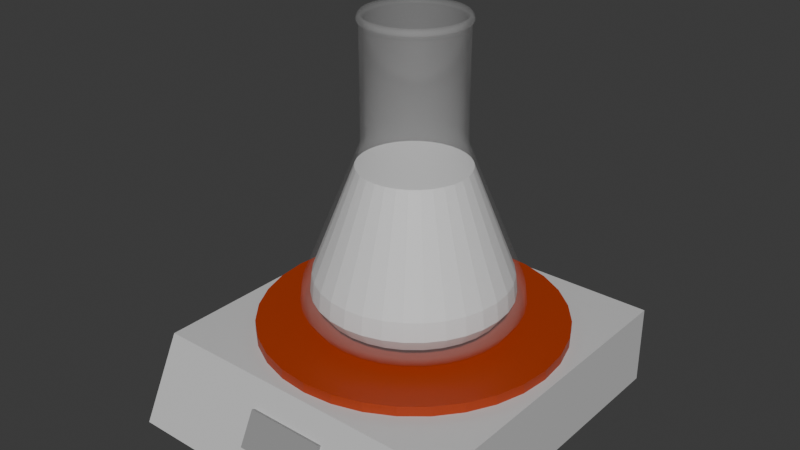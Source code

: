 # Source: BeakerHeaterThing.blend  (saved by Blender 4.4.25; exported with 4.5.12 LTS)
import bpy
from mathutils import Matrix  # noqa: F401  (used for matrix-valued properties, if any)

bpy.ops.wm.read_factory_settings(use_empty=True)
scene = bpy.context.scene
scene.name = 'Scene'

# ---- collections
col_collection = bpy.data.collections.new('Collection'); scene.collection.children.link(col_collection)

# ---- materials (node trees are filled in below, after node groups)
mat_heaterbase = bpy.data.materials.new('HeaterBase')
mat_heaterbase.alpha_threshold = 0.0
mat_heaterbase.use_transparent_shadow = False
mat_heaterbase.roughness = 0.5
mat_heaterbase.line_color = (0.0, 0.0, 0.0, 1.0)
mat_heaterdisplay = bpy.data.materials.new('HeaterDisplay')
mat_heater = bpy.data.materials.new('Heater')
mat_flask = bpy.data.materials.new('Flask')
mat_potion = bpy.data.materials.new('Potion')

# ---- material node trees
mat_heaterbase.use_nodes = True; mat_heaterbase.node_tree.nodes.clear()
_N = mat_heaterbase.node_tree.nodes; _L = mat_heaterbase.node_tree.links
n0 = _N.new('ShaderNodeOutputMaterial'); n0.name = 'Material Output'; n0.location = (300, 300)
n1 = _N.new('ShaderNodeBsdfPrincipled'); n1.name = 'Principled BSDF'; n1.location = (10, 300)
n1.inputs[0].default_value = (0.6, 0.6, 0.6, 1.0)
n1.inputs[3].default_value = 1.45
_L.new(n1.outputs[0], n0.inputs[0])
n0.is_active_output = True
mat_heaterdisplay.use_nodes = True; mat_heaterdisplay.node_tree.nodes.clear()
_N = mat_heaterdisplay.node_tree.nodes; _L = mat_heaterdisplay.node_tree.links
n0 = _N.new('ShaderNodeBsdfPrincipled'); n0.name = 'Principled BSDF'; n0.location = (10, 300)
n0.inputs[0].default_value = (0.3, 0.3, 0.3, 1.0)
n1 = _N.new('ShaderNodeOutputMaterial'); n1.name = 'Material Output'; n1.location = (300, 300)
_L.new(n0.outputs[0], n1.inputs[0])
n1.is_active_output = True
mat_heater.use_nodes = True; mat_heater.node_tree.nodes.clear()
_N = mat_heater.node_tree.nodes; _L = mat_heater.node_tree.links
n0 = _N.new('ShaderNodeBsdfPrincipled'); n0.name = 'Principled BSDF'; n0.location = (10, 300)
n0.inputs[0].default_value = (0.4, 0.036, 0.0, 1.0)
n1 = _N.new('ShaderNodeOutputMaterial'); n1.name = 'Material Output'; n1.location = (300, 300)
_L.new(n0.outputs[0], n1.inputs[0])
n1.is_active_output = True
mat_flask.use_nodes = True; mat_flask.node_tree.nodes.clear()
_N = mat_flask.node_tree.nodes; _L = mat_flask.node_tree.links
n0 = _N.new('ShaderNodeBsdfPrincipled'); n0.name = 'Principled BSDF'; n0.location = (10, 300)
n0.inputs[4].default_value = 0.1
n1 = _N.new('ShaderNodeOutputMaterial'); n1.name = 'Material Output'; n1.location = (300, 300)
_L.new(n0.outputs[0], n1.inputs[0])
n1.is_active_output = True
mat_potion.use_nodes = True; mat_potion.node_tree.nodes.clear()
_N = mat_potion.node_tree.nodes; _L = mat_potion.node_tree.links
n0 = _N.new('ShaderNodeBsdfPrincipled'); n0.name = 'Principled BSDF'; n0.location = (10, 300)
n1 = _N.new('ShaderNodeOutputMaterial'); n1.name = 'Material Output'; n1.location = (300, 300)
_L.new(n0.outputs[0], n1.inputs[0])
n1.is_active_output = True

# ---- world
world_world = bpy.data.worlds.new('World'); scene.world = world_world
world_world.use_nodes = True; world_world.node_tree.nodes.clear()
_N = world_world.node_tree.nodes; _L = world_world.node_tree.links
n0 = _N.new('ShaderNodeOutputWorld'); n0.name = 'World Output'; n0.location = (300, 300)
n1 = _N.new('ShaderNodeBackground'); n1.name = 'Background'; n1.location = (10, 300)
n1.inputs[0].default_value = (0.05088, 0.05088, 0.05088, 1.0)
_L.new(n1.outputs[0], n0.inputs[0])
n0.is_active_output = True
world_world.color = (0.05088, 0.05088, 0.05088)
world_world.sun_shadow_jitter_overblur = 0.0

# ---- meshes
me_cube_001 = bpy.data.meshes.new('Cube.001')
me_cube_001.from_pydata([(-0.2, -0.9403, -0.403), (-0.2, -0.8597, 0.403), (-0.8, 0.8, -1.0), (-0.8, 0.8, 1.0), (0.2, -0.9403, -0.403), (0.2, -0.8597, 0.403), (0.8, 0.8, -1.0), (0.8, 0.8, 1.0), (-0.8, -1.0, -1.0), (-0.8, -0.8, 1.0), (0.8, -0.8, 1.0), (0.8, -1.0, -1.0)], [], [(8, 9, 3, 2), (2, 3, 7, 6), (6, 7, 10, 11), (4, 5, 1, 0), (2, 6, 11, 8), (7, 3, 9, 10), (0, 1, 9, 8), (5, 4, 11, 10), (4, 0, 8, 11), (1, 5, 10, 9)])
_uv = me_cube_001.uv_layers.new(name='UVMap')
_uv.uv.foreach_set('vector', [0.375, 0.0, 0.625, 0.0, 0.625, 0.25, 0.375, 0.25, 0.375, 0.25, 0.625, 0.25, 0.625, 0.5, 0.375, 0.5, 0.375, 0.5, 0.625, 0.5, 0.625, 0.75, 0.375, 0.75, 0.4496, 0.8437, 0.5504, 0.8437, 0.5504, 0.9063, 0.4496, 0.9062, 0.125, 0.5, 0.375, 0.5, 0.375, 0.75, 0.125, 0.75, 0.625, 0.5, 0.875, 0.5, 0.875, 0.75, 0.625, 0.75, 0.4496, 0.9062, 0.5504, 0.9063, 0.625, 1.0, 0.375, 1.0, 0.5504, 0.8437, 0.4496, 0.8437, 0.375, 0.75, 0.625, 0.75, 0.4496, 0.8437, 0.4496, 0.9062, 0.375, 1.0, 0.375, 0.75, 0.5504, 0.9063, 0.5504, 0.8437, 0.625, 0.75, 0.625, 1.0])
me_cube_001.materials.append(mat_heaterbase)
me_cube_001.update()
me_cube_002 = bpy.data.meshes.new('Cube.002')
me_cube_002.from_pydata([(-0.2, -0.9403, -0.403), (-0.2, -0.8597, 0.403), (0.2, -0.9403, -0.403), (0.2, -0.8597, 0.403), (-0.2, -0.9224, -0.4477), (-0.2, -0.8418, 0.3583), (0.2, -0.8418, 0.3583), (0.2, -0.9224, -0.4477), (-0.2, -0.9582, -0.3583), (-0.2, -0.8776, 0.4477), (0.2, -0.8776, 0.4477), (0.2, -0.9582, -0.3583)], [], [(2, 11, 8, 0), (7, 4, 5, 6), (0, 4, 7, 2), (1, 5, 4, 0), (3, 6, 5, 1), (2, 7, 6, 3), (11, 10, 9, 8), (0, 8, 9, 1), (1, 9, 10, 3), (3, 10, 11, 2)])
_uv = me_cube_002.uv_layers.new(name='UVMap')
_uv.uv.foreach_set('vector', [0.4496, 0.8437, 0.4496, 0.8437, 0.4496, 0.9062, 0.4496, 0.9062, 0.4496, 0.8437, 0.4496, 0.9062, 0.5504, 0.9063, 0.5504, 0.8437, 0.4496, 0.9062, 0.4496, 0.9062, 0.4496, 0.8437, 0.4496, 0.8437, 0.5504, 0.9063, 0.5504, 0.9063, 0.4496, 0.9062, 0.4496, 0.9062, 0.5504, 0.8437, 0.5504, 0.8437, 0.5504, 0.9063, 0.5504, 0.9063, 0.4496, 0.8437, 0.4496, 0.8437, 0.5504, 0.8437, 0.5504, 0.8437, 0.4496, 0.8437, 0.5504, 0.8437, 0.5504, 0.9063, 0.4496, 0.9062, 0.4496, 0.9062, 0.4496, 0.9062, 0.5504, 0.9063, 0.5504, 0.9063, 0.5504, 0.9063, 0.5504, 0.9063, 0.5504, 0.8437, 0.5504, 0.8437, 0.5504, 0.8437, 0.5504, 0.8437, 0.4496, 0.8437, 0.4496, 0.8437])
me_cube_002.materials.append(mat_heaterdisplay)
me_cube_002.update()
me_cylinder = bpy.data.meshes.new('Cylinder')
me_cylinder.from_pydata([(0.0, 0.75, -0.05), (0.0, 0.75, 0.05), (0.1463, 0.7356, -0.05), (0.1463, 0.7356, 0.05), (0.287, 0.6929, -0.05), (0.287, 0.6929, 0.05), (0.4167, 0.6236, -0.05), (0.4167, 0.6236, 0.05), (0.5303, 0.5303, -0.05), (0.5303, 0.5303, 0.05), (0.6236, 0.4167, -0.05), (0.6236, 0.4167, 0.05), (0.6929, 0.287, -0.05), (0.6929, 0.287, 0.05), (0.7356, 0.1463, -0.05), (0.7356, 0.1463, 0.05), (0.75, 0.0, -0.05), (0.75, 0.0, 0.05), (0.7356, -0.1463, -0.05), (0.7356, -0.1463, 0.05), (0.6929, -0.287, -0.05), (0.6929, -0.287, 0.05), (0.6236, -0.4167, -0.05), (0.6236, -0.4167, 0.05), (0.5303, -0.5303, -0.05), (0.5303, -0.5303, 0.05), (0.4167, -0.6236, -0.05), (0.4167, -0.6236, 0.05), (0.287, -0.6929, -0.05), (0.287, -0.6929, 0.05), (0.1463, -0.7356, -0.05), (0.1463, -0.7356, 0.05), (0.0, -0.75, -0.05), (0.0, -0.75, 0.05), (-0.1463, -0.7356, -0.05), (-0.1463, -0.7356, 0.05), (-0.287, -0.6929, -0.05), (-0.287, -0.6929, 0.05), (-0.4167, -0.6236, -0.05), (-0.4167, -0.6236, 0.05), (-0.5303, -0.5303, -0.05), (-0.5303, -0.5303, 0.05), (-0.6236, -0.4167, -0.05), (-0.6236, -0.4167, 0.05), (-0.6929, -0.287, -0.05), (-0.6929, -0.287, 0.05), (-0.7356, -0.1463, -0.05), (-0.7356, -0.1463, 0.05), (-0.75, 0.0, -0.05), (-0.75, 0.0, 0.05), (-0.7356, 0.1463, -0.05), (-0.7356, 0.1463, 0.05), (-0.6929, 0.287, -0.05), (-0.6929, 0.287, 0.05), (-0.6236, 0.4167, -0.05), (-0.6236, 0.4167, 0.05), (-0.5303, 0.5303, -0.05), (-0.5303, 0.5303, 0.05), (-0.4167, 0.6236, -0.05), (-0.4167, 0.6236, 0.05), (-0.287, 0.6929, -0.05), (-0.287, 0.6929, 0.05), (-0.1463, 0.7356, -0.05), (-0.1463, 0.7356, 0.05)], [], [(0, 1, 3, 2), (2, 3, 5, 4), (4, 5, 7, 6), (6, 7, 9, 8), (8, 9, 11, 10), (10, 11, 13, 12), (12, 13, 15, 14), (14, 15, 17, 16), (16, 17, 19, 18), (18, 19, 21, 20), (20, 21, 23, 22), (22, 23, 25, 24), (24, 25, 27, 26), (26, 27, 29, 28), (28, 29, 31, 30), (30, 31, 33, 32), (32, 33, 35, 34), (34, 35, 37, 36), (36, 37, 39, 38), (38, 39, 41, 40), (40, 41, 43, 42), (42, 43, 45, 44), (44, 45, 47, 46), (46, 47, 49, 48), (48, 49, 51, 50), (50, 51, 53, 52), (52, 53, 55, 54), (54, 55, 57, 56), (56, 57, 59, 58), (58, 59, 61, 60), (3, 1, 63, 61, 59, 57, 55, 53, 51, 49, 47, 45, 43, 41, 39, 37, 35, 33, 31, 29, 27, 25, 23, 21, 19, 17, 15, 13, 11, 9, 7, 5), (60, 61, 63, 62), (62, 63, 1, 0), (0, 2, 4, 6, 8, 10, 12, 14, 16, 18, 20, 22, 24, 26, 28, 30, 32, 34, 36, 38, 40, 42, 44, 46, 48, 50, 52, 54, 56, 58, 60, 62)])
_uv = me_cylinder.uv_layers.new(name='UVMap')
_uv.uv.foreach_set('vector', [1.0, 0.5, 1.0, 1.0, 0.9688, 1.0, 0.9688, 0.5, 0.9688, 0.5, 0.9688, 1.0, 0.9375, 1.0, 0.9375, 0.5, 0.9375, 0.5, 0.9375, 1.0, 0.9062, 1.0, 0.9062, 0.5, 0.9062, 0.5, 0.9062, 1.0, 0.875, 1.0, 0.875, 0.5, 0.875, 0.5, 0.875, 1.0, 0.8438, 1.0, 0.8438, 0.5, 0.8438, 0.5, 0.8438, 1.0, 0.8125, 1.0, 0.8125, 0.5, 0.8125, 0.5, 0.8125, 1.0, 0.7812, 1.0, 0.7812, 0.5, 0.7812, 0.5, 0.7812, 1.0, 0.75, 1.0, 0.75, 0.5, 0.75, 0.5, 0.75, 1.0, 0.7188, 1.0, 0.7188, 0.5, 0.7188, 0.5, 0.7188, 1.0, 0.6875, 1.0, 0.6875, 0.5, 0.6875, 0.5, 0.6875, 1.0, 0.6562, 1.0, 0.6562, 0.5, 0.6562, 0.5, 0.6562, 1.0, 0.625, 1.0, 0.625, 0.5, 0.625, 0.5, 0.625, 1.0, 0.5938, 1.0, 0.5938, 0.5, 0.5938, 0.5, 0.5938, 1.0, 0.5625, 1.0, 0.5625, 0.5, 0.5625, 0.5, 0.5625, 1.0, 0.5312, 1.0, 0.5312, 0.5, 0.5312, 0.5, 0.5312, 1.0, 0.5, 1.0, 0.5, 0.5, 0.5, 0.5, 0.5, 1.0, 0.4688, 1.0, 0.4688, 0.5, 0.4688, 0.5, 0.4688, 1.0, 0.4375, 1.0, 0.4375, 0.5, 0.4375, 0.5, 0.4375, 1.0, 0.4062, 1.0, 0.4062, 0.5, 0.4062, 0.5, 0.4062, 1.0, 0.375, 1.0, 0.375, 0.5, 0.375, 0.5, 0.375, 1.0, 0.3438, 1.0, 0.3438, 0.5, 0.3438, 0.5, 0.3438, 1.0, 0.3125, 1.0, 0.3125, 0.5, 0.3125, 0.5, 0.3125, 1.0, 0.2812, 1.0, 0.2812, 0.5, 0.2812, 0.5, 0.2812, 1.0, 0.25, 1.0, 0.25, 0.5, 0.25, 0.5, 0.25, 1.0, 0.2188, 1.0, 0.2188, 0.5, 0.2188, 0.5, 0.2188, 1.0, 0.1875, 1.0, 0.1875, 0.5, 0.1875, 0.5, 0.1875, 1.0, 0.1562, 1.0, 0.1562, 0.5, 0.1562, 0.5, 0.1562, 1.0, 0.125, 1.0, 0.125, 0.5, 0.125, 0.5, 0.125, 1.0, 0.09375, 1.0, 0.09375, 0.5, 0.09375, 0.5, 0.09375, 1.0, 0.0625, 1.0, 0.0625, 0.5, 0.2968, 0.4854, 0.25, 0.49, 0.2032, 0.4854, 0.1582, 0.4717, 0.1167, 0.4496, 0.08029, 0.4197, 0.05045, 0.3833, 0.02827, 0.3418, 0.01461, 0.2968, 0.01, 0.25, 0.01461, 0.2032, 0.02827, 0.1582, 0.05045, 0.1167, 0.08029, 0.08029, 0.1167, 0.05045, 0.1582, 0.02827, 0.2032, 0.01461, 0.25, 0.01, 0.2968, 0.01461, 0.3418, 0.02827, 0.3833, 0.05045, 0.4197, 0.08029, 0.4496, 0.1167, 0.4717, 0.1582, 0.4854, 0.2032, 0.49, 0.25, 0.4854, 0.2968, 0.4717, 0.3418, 0.4496, 0.3833, 0.4197, 0.4197, 0.3833, 0.4496, 0.3418, 0.4717, 0.0625, 0.5, 0.0625, 1.0, 0.03125, 1.0, 0.03125, 0.5, 0.03125, 0.5, 0.03125, 1.0, 0.0, 1.0, 0.0, 0.5, 0.75, 0.49, 0.7968, 0.4854, 0.8418, 0.4717, 0.8833, 0.4496, 0.9197, 0.4197, 0.9496, 0.3833, 0.9717, 0.3418, 0.9854, 0.2968, 0.99, 0.25, 0.9854, 0.2032, 0.9717, 0.1582, 0.9496, 0.1167, 0.9197, 0.08029, 0.8833, 0.05045, 0.8418, 0.02827, 0.7968, 0.01461, 0.75, 0.01, 0.7032, 0.01461, 0.6582, 0.02827, 0.6167, 0.05045, 0.5803, 0.08029, 0.5504, 0.1167, 0.5283, 0.1582, 0.5146, 0.2032, 0.51, 0.25, 0.5146, 0.2968, 0.5283, 0.3418, 0.5504, 0.3833, 0.5803, 0.4197, 0.6167, 0.4496, 0.6582, 0.4717, 0.7032, 0.4854])
me_cylinder.materials.append(mat_heater)
me_cylinder.update()
me_cylinder_001 = bpy.data.meshes.new('Cylinder.001')
me_cylinder_001.from_pydata([(0.0, 0.6, -0.75), (2.584e-09, 0.2199, 0.7015), (0.1171, 0.5885, -0.75), (0.0429, 0.2157, 0.7015), (0.2296, 0.5543, -0.75), (0.08415, 0.2032, 0.7015), (0.3333, 0.4989, -0.75), (0.1222, 0.1828, 0.7015), (0.4243, 0.4243, -0.75), (0.1555, 0.1555, 0.7015), (0.4989, 0.3333, -0.75), (0.1828, 0.1222, 0.7015), (0.5543, 0.2296, -0.75), (0.2032, 0.08415, 0.7015), (0.5885, 0.1171, -0.75), (0.2157, 0.0429, 0.7015), (0.6, 0.0, -0.75), (0.2199, -7.683e-10, 0.7015), (0.5885, -0.1171, -0.75), (0.2157, -0.0429, 0.7015), (0.5543, -0.2296, -0.75), (0.2032, -0.08415, 0.7015), (0.4989, -0.3333, -0.75), (0.1828, -0.1222, 0.7015), (0.4243, -0.4243, -0.75), (0.1555, -0.1555, 0.7015), (0.3333, -0.4989, -0.75), (0.1222, -0.1828, 0.7015), (0.2296, -0.5543, -0.75), (0.08415, -0.2032, 0.7015), (0.1171, -0.5885, -0.75), (0.0429, -0.2157, 0.7015), (0.0, -0.6, -0.75), (2.584e-09, -0.2199, 0.7015), (-0.1171, -0.5885, -0.75), (-0.0429, -0.2157, 0.7015), (-0.2296, -0.5543, -0.75), (-0.08415, -0.2032, 0.7015), (-0.3333, -0.4989, -0.75), (-0.1222, -0.1828, 0.7015), (-0.4243, -0.4243, -0.75), (-0.1555, -0.1555, 0.7015), (-0.4989, -0.3333, -0.75), (-0.1828, -0.1222, 0.7015), (-0.5543, -0.2296, -0.75), (-0.2032, -0.08415, 0.7015), (-0.5885, -0.1171, -0.75), (-0.2157, -0.0429, 0.7015), (-0.6, 0.0, -0.75), (-0.2199, -7.683e-10, 0.7015), (-0.5885, 0.1171, -0.75), (-0.2157, 0.0429, 0.7015), (-0.5543, 0.2296, -0.75), (-0.2032, 0.08415, 0.7015), (-0.4989, 0.3333, -0.75), (-0.1828, 0.1222, 0.7015), (-0.4243, 0.4243, -0.75), (-0.1555, 0.1555, 0.7015), (-0.3333, 0.4989, -0.75), (-0.1222, 0.1828, 0.7015), (-0.2296, 0.5543, -0.75), (-0.08415, 0.2032, 0.7015), (-0.1171, 0.5885, -0.75), (-0.0429, 0.2157, 0.7015), (0.04682, 0.2354, 0.7165), (2.584e-09, 0.24, 0.7165), (0.09184, 0.2217, 0.7165), (0.1333, 0.1996, 0.7165), (0.1697, 0.1697, 0.7165), (0.1996, 0.1333, 0.7165), (0.2217, 0.09184, 0.7165), (0.2354, 0.04682, 0.7165), (0.24, -7.683e-10, 0.7165), (0.2354, -0.04682, 0.7165), (0.2217, -0.09184, 0.7165), (0.1996, -0.1333, 0.7165), (0.1697, -0.1697, 0.7165), (0.1333, -0.1996, 0.7165), (0.09184, -0.2217, 0.7165), (0.04682, -0.2354, 0.7165), (2.584e-09, -0.24, 0.7165), (-0.04682, -0.2354, 0.7165), (-0.09184, -0.2217, 0.7165), (-0.1333, -0.1996, 0.7165), (-0.1697, -0.1697, 0.7165), (-0.1996, -0.1333, 0.7165), (-0.2217, -0.09184, 0.7165), (-0.2354, -0.04682, 0.7165), (-0.24, -7.683e-10, 0.7165), (-0.2354, 0.04682, 0.7165), (-0.2217, 0.09184, 0.7165), (-0.1996, 0.1333, 0.7165), (-0.1697, 0.1697, 0.7165), (-0.1333, 0.1996, 0.7165), (-0.09184, 0.2217, 0.7165), (-0.04682, 0.2354, 0.7165), (0.1073, 0.5392, -0.7), (8.016e-08, 0.5498, -0.7), (0.2104, 0.5079, -0.7), (0.3054, 0.4571, -0.7), (0.3887, 0.3887, -0.7), (0.4571, 0.3054, -0.7), (0.5079, 0.2104, -0.7), (0.5392, 0.1073, -0.7), (0.5498, 0.0, -0.7), (0.5392, -0.1073, -0.7), (0.5079, -0.2104, -0.7), (0.4571, -0.3054, -0.7), (0.3887, -0.3887, -0.7), (0.3054, -0.4571, -0.7), (0.2104, -0.5079, -0.7), (0.1073, -0.5392, -0.7), (8.016e-08, -0.5498, -0.7), (-0.1073, -0.5392, -0.7), (-0.2104, -0.5079, -0.7), (-0.3054, -0.4571, -0.7), (-0.3887, -0.3887, -0.7), (-0.4571, -0.3054, -0.7), (-0.5079, -0.2104, -0.7), (-0.5392, -0.1073, -0.7), (-0.5498, 0.0, -0.7), (-0.5392, 0.1073, -0.7), (-0.5079, 0.2104, -0.7), (-0.4571, 0.3054, -0.7), (-0.3887, 0.3887, -0.7), (-0.3054, 0.4571, -0.7), (-0.2104, 0.5079, -0.7), (-0.1073, 0.5392, -0.7), (2.584e-09, 0.24, 0.6828), (0.04682, 0.2354, 0.6828), (0.09184, 0.2217, 0.6828), (0.1333, 0.1996, 0.6828), (0.1697, 0.1697, 0.6828), (0.1996, 0.1333, 0.6828), (0.2217, 0.09184, 0.6828), (0.2354, 0.04682, 0.6828), (0.24, -7.683e-10, 0.6828), (0.2354, -0.04682, 0.6828), (0.2217, -0.09184, 0.6828), (0.1996, -0.1333, 0.6828), (0.1697, -0.1697, 0.6828), (0.1333, -0.1996, 0.6828), (0.09184, -0.2217, 0.6828), (0.04682, -0.2354, 0.6828), (2.584e-09, -0.24, 0.6828), (-0.04682, -0.2354, 0.6828), (-0.09184, -0.2217, 0.6828), (-0.1333, -0.1996, 0.6828), (-0.1697, -0.1697, 0.6828), (-0.1996, -0.1333, 0.6828), (-0.2217, -0.09184, 0.6828), (-0.2354, -0.04682, 0.6828), (-0.24, -7.683e-10, 0.6828), (-0.2354, 0.04682, 0.6828), (-0.2217, 0.09184, 0.6828), (-0.1996, 0.1333, 0.6828), (-0.1697, 0.1697, 0.6828), (-0.1333, 0.1996, 0.6828), (-0.09184, 0.2217, 0.6828), (-0.04682, 0.2354, 0.6828), (0.04916, 0.2472, 0.7029), (2.605e-09, 0.252, 0.7029), (2.605e-09, 0.252, 0.6814), (0.09644, 0.2328, 0.7029), (0.14, 0.2095, 0.7029), (0.1782, 0.1782, 0.7029), (0.2095, 0.14, 0.7029), (0.2328, 0.09644, 0.7029), (0.2472, 0.04916, 0.7029), (0.252, -8.056e-10, 0.7029), (0.2472, -0.04916, 0.7029), (0.2328, -0.09644, 0.7029), (0.2095, -0.14, 0.7029), (0.1782, -0.1782, 0.7029), (0.14, -0.2095, 0.7029), (0.09644, -0.2328, 0.7029), (0.04916, -0.2472, 0.7029), (2.605e-09, -0.252, 0.7029), (-0.04916, -0.2472, 0.7029), (-0.09644, -0.2328, 0.7029), (-0.14, -0.2095, 0.7029), (-0.1782, -0.1782, 0.7029), (-0.2095, -0.14, 0.7029), (-0.2328, -0.09644, 0.7029), (-0.2472, -0.04916, 0.7029), (-0.252, -8.056e-10, 0.7029), (-0.2472, 0.04916, 0.7029), (-0.2328, 0.09644, 0.7029), (-0.2095, 0.14, 0.7029), (-0.1782, 0.1782, 0.7029), (-0.14, 0.2095, 0.7029), (-0.09644, 0.2328, 0.7029), (-0.04916, 0.2472, 0.7029), (0.04916, 0.2472, 0.6814), (0.09644, 0.2328, 0.6814), (0.14, 0.2095, 0.6814), (0.1782, 0.1782, 0.6814), (0.2095, 0.14, 0.6814), (0.2328, 0.09644, 0.6814), (0.2472, 0.04916, 0.6814), (0.252, -8.056e-10, 0.6814), (0.2472, -0.04916, 0.6814), (0.2328, -0.09644, 0.6814), (0.2095, -0.14, 0.6814), (0.1782, -0.1782, 0.6814), (0.14, -0.2095, 0.6814), (0.09644, -0.2328, 0.6814), (0.04916, -0.2472, 0.6814), (2.605e-09, -0.252, 0.6814), (-0.04916, -0.2472, 0.6814), (-0.09644, -0.2328, 0.6814), (-0.14, -0.2095, 0.6814), (-0.1782, -0.1782, 0.6814), (-0.2095, -0.14, 0.6814), (-0.2328, -0.09644, 0.6814), (-0.2472, -0.04916, 0.6814), (-0.252, -8.056e-10, 0.6814), (-0.2472, 0.04916, 0.6814), (-0.2328, 0.09644, 0.6814), (-0.2095, 0.14, 0.6814), (-0.1782, 0.1782, 0.6814), (-0.14, 0.2095, 0.6814), (-0.09644, 0.2328, 0.6814), (-0.04916, 0.2472, 0.6814), (0.04682, 0.2354, 0.1296), (0.09184, 0.2217, 0.1296), (0.1333, 0.1996, 0.1296), (0.1697, 0.1697, 0.1296), (0.1996, 0.1333, 0.1296), (0.2217, 0.09184, 0.1296), (0.2354, 0.04682, 0.1296), (0.24, -7.683e-10, 0.1296), (0.2354, -0.04682, 0.1296), (0.2217, -0.09184, 0.1296), (0.1996, -0.1333, 0.1296), (0.1697, -0.1697, 0.1296), (0.1333, -0.1996, 0.1296), (0.09184, -0.2217, 0.1296), (0.04682, -0.2354, 0.1296), (2.584e-09, -0.24, 0.1296), (-0.04682, -0.2354, 0.1296), (-0.09184, -0.2217, 0.1296), (-0.1333, -0.1996, 0.1296), (-0.1697, -0.1697, 0.1296), (-0.1996, -0.1333, 0.1296), (-0.2217, -0.09184, 0.1296), (-0.2354, -0.04682, 0.1296), (-0.24, -7.683e-10, 0.1296), (-0.2354, 0.04682, 0.1296), (-0.2217, 0.09184, 0.1296), (-0.1996, 0.1333, 0.1296), (-0.1697, 0.1697, 0.1296), (-0.1333, 0.1996, 0.1296), (-0.09184, 0.2217, 0.1296), (-0.04682, 0.2354, 0.1296), (2.584e-09, 0.24, 0.1296), (-0.1222, -0.1828, 0.6846), (-0.1555, -0.1555, 0.6846), (0.2032, 0.08415, 0.6846), (0.2157, 0.0429, 0.6846), (-0.1828, -0.1222, 0.6846), (0.2199, -7.683e-10, 0.6846), (-0.2032, -0.08415, 0.6846), (0.2157, -0.0429, 0.6846), (-0.2157, -0.0429, 0.6846), (0.2032, -0.08415, 0.6846), (-0.2199, -7.683e-10, 0.6846), (0.1828, -0.1222, 0.6846), (-0.2157, 0.0429, 0.6846), (0.1555, -0.1555, 0.6846), (-0.2032, 0.08415, 0.6846), (0.1222, -0.1828, 0.6846), (-0.1828, 0.1222, 0.6846), (0.08415, -0.2032, 0.6846), (4.188e-09, 0.2199, 0.6846), (0.0429, 0.2157, 0.6846), (-0.1555, 0.1555, 0.6846), (0.0429, -0.2157, 0.6846), (0.08415, 0.2032, 0.6846), (-0.1222, 0.1828, 0.6846), (4.188e-09, -0.2199, 0.6846), (0.1222, 0.1828, 0.6846), (-0.08415, 0.2032, 0.6846), (-0.0429, -0.2157, 0.6846), (0.1555, 0.1555, 0.6846), (-0.0429, 0.2157, 0.6846), (-0.08415, -0.2032, 0.6846), (0.1828, 0.1222, 0.6846), (-0.1222, -0.1828, 0.1493), (0.2032, 0.08415, 0.1493), (1.942e-08, 0.2199, 0.1493), (-0.1555, -0.1555, 0.1493), (0.2157, 0.0429, 0.1493), (-0.1828, -0.1222, 0.1493), (0.2199, -7.683e-10, 0.1493), (-0.2032, -0.08415, 0.1493), (0.2157, -0.0429, 0.1493), (-0.2157, -0.0429, 0.1493), (0.2032, -0.08415, 0.1493), (-0.2199, -7.683e-10, 0.1493), (0.1828, -0.1222, 0.1493), (-0.2157, 0.0429, 0.1493), (0.1555, -0.1555, 0.1493), (-0.2032, 0.08415, 0.1493), (0.1222, -0.1828, 0.1493), (-0.1828, 0.1222, 0.1493), (0.08415, -0.2032, 0.1493), (0.0429, 0.2157, 0.1493), (-0.1555, 0.1555, 0.1493), (0.0429, -0.2157, 0.1493), (0.08415, 0.2032, 0.1493), (-0.1222, 0.1828, 0.1493), (1.942e-08, -0.2199, 0.1493), (0.1222, 0.1828, 0.1493), (-0.08415, 0.2032, 0.1493), (-0.0429, -0.2157, 0.1493), (0.1555, 0.1555, 0.1493), (-0.0429, 0.2157, 0.1493), (-0.08415, -0.2032, 0.1493), (0.1828, 0.1222, 0.1493)], [], [(156, 155, 219, 220), (130, 129, 193, 194), (80, 81, 178, 177), (157, 156, 220, 221), (71, 72, 169, 168), (131, 130, 194, 195), (158, 157, 221, 222), (132, 131, 195, 196), (88, 89, 186, 185), (159, 158, 222, 223), (133, 132, 196, 197), (79, 80, 177, 176), (128, 159, 223, 162), (70, 71, 168, 167), (134, 133, 197, 198), (135, 134, 198, 199), (87, 88, 185, 184), (136, 135, 199, 200), (78, 79, 176, 175), (69, 70, 167, 166), (137, 136, 200, 201), (95, 65, 161, 192), (138, 137, 201, 202), (86, 87, 184, 183), (139, 138, 202, 203), (77, 78, 175, 174), (68, 69, 166, 165), (140, 139, 203, 204), (94, 95, 192, 191), (141, 140, 204, 205), (291, 288, 115, 116), (85, 86, 183, 182), (142, 141, 205, 206), (0, 2, 4, 6, 8, 10, 12, 14, 16, 18, 20, 22, 24, 26, 28, 30, 32, 34, 36, 38, 40, 42, 44, 46, 48, 50, 52, 54, 56, 58, 60, 62), (1, 3, 64, 65), (3, 5, 66, 64), (5, 7, 67, 66), (7, 9, 68, 67), (9, 11, 69, 68), (11, 13, 70, 69), (13, 15, 71, 70), (15, 17, 72, 71), (17, 19, 73, 72), (19, 21, 74, 73), (21, 23, 75, 74), (23, 25, 76, 75), (25, 27, 77, 76), (27, 29, 78, 77), (29, 31, 79, 78), (31, 33, 80, 79), (33, 35, 81, 80), (35, 37, 82, 81), (37, 39, 83, 82), (39, 41, 84, 83), (41, 43, 85, 84), (43, 45, 86, 85), (45, 47, 87, 86), (47, 49, 88, 87), (49, 51, 89, 88), (51, 53, 90, 89), (53, 55, 91, 90), (55, 57, 92, 91), (57, 59, 93, 92), (59, 61, 94, 93), (61, 63, 95, 94), (63, 1, 65, 95), (96, 97, 127, 126, 125, 124, 123, 122, 121, 120, 119, 118, 117, 116, 115, 114, 113, 112, 111, 110, 109, 108, 107, 106, 105, 104, 103, 102, 101, 100, 99, 98), (292, 289, 102, 103), (293, 291, 116, 117), (294, 292, 103, 104), (295, 293, 117, 118), (296, 294, 104, 105), (297, 295, 118, 119), (298, 296, 105, 106), (299, 297, 119, 120), (300, 298, 106, 107), (301, 299, 120, 121), (302, 300, 107, 108), (303, 301, 121, 122), (304, 302, 108, 109), (305, 303, 122, 123), (306, 304, 109, 110), (307, 290, 97, 96), (308, 305, 123, 124), (309, 306, 110, 111), (310, 307, 96, 98), (311, 308, 124, 125), (312, 309, 111, 112), (313, 310, 98, 99), (314, 311, 125, 126), (315, 312, 112, 113), (316, 313, 99, 100), (317, 314, 126, 127), (318, 315, 113, 114), (319, 316, 100, 101), (290, 317, 127, 97), (288, 318, 114, 115), (289, 319, 101, 102), (254, 159, 128, 255), (253, 158, 159, 254), (252, 157, 158, 253), (251, 156, 157, 252), (250, 155, 156, 251), (249, 154, 155, 250), (248, 153, 154, 249), (247, 152, 153, 248), (246, 151, 152, 247), (245, 150, 151, 246), (244, 149, 150, 245), (243, 148, 149, 244), (242, 147, 148, 243), (241, 146, 147, 242), (240, 145, 146, 241), (239, 144, 145, 240), (238, 143, 144, 239), (237, 142, 143, 238), (236, 141, 142, 237), (235, 140, 141, 236), (234, 139, 140, 235), (233, 138, 139, 234), (232, 137, 138, 233), (231, 136, 137, 232), (230, 135, 136, 231), (229, 134, 135, 230), (228, 133, 134, 229), (227, 132, 133, 228), (226, 131, 132, 227), (225, 130, 131, 226), (224, 129, 130, 225), (255, 128, 129, 224), (162, 161, 160, 193), (193, 160, 163, 194), (194, 163, 164, 195), (195, 164, 165, 196), (196, 165, 166, 197), (197, 166, 167, 198), (198, 167, 168, 199), (199, 168, 169, 200), (200, 169, 170, 201), (201, 170, 171, 202), (202, 171, 172, 203), (203, 172, 173, 204), (204, 173, 174, 205), (205, 174, 175, 206), (206, 175, 176, 207), (207, 176, 177, 208), (208, 177, 178, 209), (209, 178, 179, 210), (210, 179, 180, 211), (211, 180, 181, 212), (212, 181, 182, 213), (213, 182, 183, 214), (214, 183, 184, 215), (215, 184, 185, 216), (216, 185, 186, 217), (217, 186, 187, 218), (218, 187, 188, 219), (219, 188, 189, 220), (220, 189, 190, 221), (221, 190, 191, 222), (222, 191, 192, 223), (223, 192, 161, 162), (89, 90, 187, 186), (129, 128, 162, 193), (155, 154, 218, 219), (72, 73, 170, 169), (154, 153, 217, 218), (81, 82, 179, 178), (153, 152, 216, 217), (65, 64, 160, 161), (90, 91, 188, 187), (152, 151, 215, 216), (73, 74, 171, 170), (151, 150, 214, 215), (82, 83, 180, 179), (150, 149, 213, 214), (91, 92, 189, 188), (64, 66, 163, 160), (149, 148, 212, 213), (74, 75, 172, 171), (148, 147, 211, 212), (83, 84, 181, 180), (147, 146, 210, 211), (92, 93, 190, 189), (66, 67, 164, 163), (146, 145, 209, 210), (75, 76, 173, 172), (145, 144, 208, 209), (84, 85, 182, 181), (144, 143, 207, 208), (93, 94, 191, 190), (143, 142, 206, 207), (67, 68, 165, 164), (76, 77, 174, 173), (0, 255, 224, 2), (2, 224, 225, 4), (4, 225, 226, 6), (6, 226, 227, 8), (8, 227, 228, 10), (10, 228, 229, 12), (12, 229, 230, 14), (14, 230, 231, 16), (16, 231, 232, 18), (18, 232, 233, 20), (20, 233, 234, 22), (22, 234, 235, 24), (24, 235, 236, 26), (26, 236, 237, 28), (28, 237, 238, 30), (30, 238, 239, 32), (32, 239, 240, 34), (34, 240, 241, 36), (36, 241, 242, 38), (38, 242, 243, 40), (40, 243, 244, 42), (42, 244, 245, 44), (44, 245, 246, 46), (46, 246, 247, 48), (48, 247, 248, 50), (50, 248, 249, 52), (52, 249, 250, 54), (54, 250, 251, 56), (56, 251, 252, 58), (58, 252, 253, 60), (60, 253, 254, 62), (62, 254, 255, 0), (13, 11, 287, 258), (39, 37, 286, 256), (1, 63, 285, 274), (11, 9, 284, 287), (37, 35, 283, 286), (63, 61, 282, 285), (9, 7, 281, 284), (35, 33, 280, 283), (61, 59, 279, 282), (7, 5, 278, 281), (33, 31, 277, 280), (59, 57, 276, 279), (5, 3, 275, 278), (31, 29, 273, 277), (57, 55, 272, 276), (3, 1, 274, 275), (29, 27, 271, 273), (55, 53, 270, 272), (27, 25, 269, 271), (53, 51, 268, 270), (25, 23, 267, 269), (51, 49, 266, 268), (23, 21, 265, 267), (49, 47, 264, 266), (21, 19, 263, 265), (47, 45, 262, 264), (19, 17, 261, 263), (45, 43, 260, 262), (17, 15, 259, 261), (43, 41, 257, 260), (15, 13, 258, 259), (41, 39, 256, 257), (258, 287, 319, 289), (256, 286, 318, 288), (274, 285, 317, 290), (287, 284, 316, 319), (286, 283, 315, 318), (285, 282, 314, 317), (284, 281, 313, 316), (283, 280, 312, 315), (282, 279, 311, 314), (281, 278, 310, 313), (280, 277, 309, 312), (279, 276, 308, 311), (278, 275, 307, 310), (277, 273, 306, 309), (276, 272, 305, 308), (275, 274, 290, 307), (273, 271, 304, 306), (272, 270, 303, 305), (271, 269, 302, 304), (270, 268, 301, 303), (269, 267, 300, 302), (268, 266, 299, 301), (267, 265, 298, 300), (266, 264, 297, 299), (265, 263, 296, 298), (264, 262, 295, 297), (263, 261, 294, 296), (262, 260, 293, 295), (261, 259, 292, 294), (260, 257, 291, 293), (259, 258, 289, 292), (257, 256, 288, 291)])
me_cylinder_001.polygons.foreach_set('use_smooth', [True] * 290)
_uv = me_cylinder_001.uv_layers.new(name='UVMap')
_uv.uv.foreach_set('vector', [0.125, 0.975, 0.1562, 0.975, 0.1562, 0.975, 0.125, 0.975, 0.9375, 0.975, 0.9688, 0.975, 0.9688, 0.975, 0.9375, 0.975, 0.25, 0.01, 0.2032, 0.01461, 0.2032, 0.01461, 0.25, 0.01, 0.09375, 0.975, 0.125, 0.975, 0.125, 0.975, 0.09375, 0.975, 0.4854, 0.2968, 0.49, 0.25, 0.49, 0.25, 0.4854, 0.2968, 0.9062, 0.975, 0.9375, 0.975, 0.9375, 0.975, 0.9062, 0.975, 0.0625, 0.975, 0.09375, 0.975, 0.09375, 0.975, 0.0625, 0.975, 0.875, 0.975, 0.9062, 0.975, 0.9062, 0.975, 0.875, 0.975, 0.01, 0.25, 0.01461, 0.2968, 0.01461, 0.2968, 0.01, 0.25, 0.03125, 0.975, 0.0625, 0.975, 0.0625, 0.975, 0.03125, 0.975, 0.8438, 0.975, 0.875, 0.975, 0.875, 0.975, 0.8438, 0.975, 0.2968, 0.01461, 0.25, 0.01, 0.25, 0.01, 0.2968, 0.01461, 0.0, 0.975, 0.03125, 0.975, 0.03125, 0.975, 0.0, 0.975, 0.4717, 0.3418, 0.4854, 0.2968, 0.4854, 0.2968, 0.4717, 0.3418, 0.8125, 0.975, 0.8438, 0.975, 0.8438, 0.975, 0.8125, 0.975, 0.7812, 0.975, 0.8125, 0.975, 0.8125, 0.975, 0.7812, 0.975, 0.01461, 0.2032, 0.01, 0.25, 0.01, 0.25, 0.01461, 0.2032, 0.75, 0.975, 0.7812, 0.975, 0.7812, 0.975, 0.75, 0.975, 0.3418, 0.02827, 0.2968, 0.01461, 0.2968, 0.01461, 0.3418, 0.02827, 0.4496, 0.3833, 0.4717, 0.3418, 0.4717, 0.3418, 0.4496, 0.3833, 0.7188, 0.975, 0.75, 0.975, 0.75, 0.975, 0.7188, 0.975, 0.2032, 0.4854, 0.25, 0.49, 0.25, 0.49, 0.2032, 0.4854, 0.6875, 0.975, 0.7188, 0.975, 0.7188, 0.975, 0.6875, 0.975, 0.02827, 0.1582, 0.01461, 0.2032, 0.01461, 0.2032, 0.02827, 0.1582, 0.6562, 0.975, 0.6875, 0.975, 0.6875, 0.975, 0.6562, 0.975, 0.3833, 0.05045, 0.3418, 0.02827, 0.3418, 0.02827, 0.3833, 0.05045, 0.4197, 0.4197, 0.4496, 0.3833, 0.4496, 0.3833, 0.4197, 0.4197, 0.625, 0.975, 0.6562, 0.975, 0.6562, 0.975, 0.625, 0.975, 0.1582, 0.4717, 0.2032, 0.4854, 0.2032, 0.4854, 0.1582, 0.4717, 0.5938, 0.975, 0.625, 0.975, 0.625, 0.975, 0.5938, 0.975, 0.0945, 0.0945, 0.1278, 0.06716, 0.1278, 0.06716, 0.0945, 0.0945, 0.05045, 0.1167, 0.02827, 0.1582, 0.02827, 0.1582, 0.05045, 0.1167, 0.5625, 0.975, 0.5938, 0.975, 0.5938, 0.975, 0.5625, 0.975, 0.75, 0.49, 0.7968, 0.4854, 0.8418, 0.4717, 0.8833, 0.4496, 0.9197, 0.4197, 0.9496, 0.3833, 0.9717, 0.3418, 0.9854, 0.2968, 0.99, 0.25, 0.9854, 0.2032, 0.9717, 0.1582, 0.9496, 0.1167, 0.9197, 0.08029, 0.8833, 0.05045, 0.8418, 0.02827, 0.7968, 0.01461, 0.75, 0.01, 0.7032, 0.01461, 0.6582, 0.02827, 0.6167, 0.05045, 0.5803, 0.08029, 0.5504, 0.1167, 0.5283, 0.1582, 0.5146, 0.2032, 0.51, 0.25, 0.5146, 0.2968, 0.5283, 0.3418, 0.5504, 0.3833, 0.5803, 0.4197, 0.6167, 0.4496, 0.6582, 0.4717, 0.7032, 0.4854, 0.25, 0.4699, 0.2929, 0.4657, 0.2968, 0.4854, 0.25, 0.49, 0.2929, 0.4657, 0.3342, 0.4532, 0.3418, 0.4717, 0.2968, 0.4854, 0.3342, 0.4532, 0.3722, 0.4328, 0.3833, 0.4496, 0.3418, 0.4717, 0.3722, 0.4328, 0.4055, 0.4055, 0.4197, 0.4197, 0.3833, 0.4496, 0.4055, 0.4055, 0.4328, 0.3722, 0.4496, 0.3833, 0.4197, 0.4197, 0.4328, 0.3722, 0.4532, 0.3342, 0.4717, 0.3418, 0.4496, 0.3833, 0.4532, 0.3342, 0.4657, 0.2929, 0.4854, 0.2968, 0.4717, 0.3418, 0.4657, 0.2929, 0.4699, 0.25, 0.49, 0.25, 0.4854, 0.2968, 0.4699, 0.25, 0.4657, 0.2071, 0.4854, 0.2032, 0.49, 0.25, 0.4657, 0.2071, 0.4532, 0.1658, 0.4717, 0.1582, 0.4854, 0.2032, 0.4532, 0.1658, 0.4328, 0.1278, 0.4496, 0.1167, 0.4717, 0.1582, 0.4328, 0.1278, 0.4055, 0.0945, 0.4197, 0.08029, 0.4496, 0.1167, 0.4055, 0.0945, 0.3722, 0.06716, 0.3833, 0.05045, 0.4197, 0.08029, 0.3722, 0.06716, 0.3342, 0.04684, 0.3418, 0.02827, 0.3833, 0.05045, 0.3342, 0.04684, 0.2929, 0.03432, 0.2968, 0.01461, 0.3418, 0.02827, 0.2929, 0.03432, 0.25, 0.0301, 0.25, 0.01, 0.2968, 0.01461, 0.25, 0.0301, 0.2071, 0.03432, 0.2032, 0.01461, 0.25, 0.01, 0.2071, 0.03432, 0.1658, 0.04684, 0.1582, 0.02827, 0.2032, 0.01461, 0.1658, 0.04684, 0.1278, 0.06716, 0.1167, 0.05045, 0.1582, 0.02827, 0.1278, 0.06716, 0.0945, 0.0945, 0.08029, 0.08029, 0.1167, 0.05045, 0.0945, 0.0945, 0.06716, 0.1278, 0.05045, 0.1167, 0.08029, 0.08029, 0.06716, 0.1278, 0.04684, 0.1658, 0.02827, 0.1582, 0.05045, 0.1167, 0.04684, 0.1658, 0.03432, 0.2071, 0.01461, 0.2032, 0.02827, 0.1582, 0.03432, 0.2071, 0.0301, 0.25, 0.01, 0.25, 0.01461, 0.2032, 0.0301, 0.25, 0.03432, 0.2929, 0.01461, 0.2968, 0.01, 0.25, 0.03432, 0.2929, 0.04684, 0.3342, 0.02827, 0.3418, 0.01461, 0.2968, 0.04684, 0.3342, 0.06716, 0.3722, 0.05045, 0.3833, 0.02827, 0.3418, 0.06716, 0.3722, 0.0945, 0.4055, 0.08029, 0.4197, 0.05045, 0.3833, 0.0945, 0.4055, 0.1278, 0.4328, 0.1167, 0.4496, 0.08029, 0.4197, 0.1278, 0.4328, 0.1658, 0.4532, 0.1582, 0.4717, 0.1167, 0.4496, 0.1658, 0.4532, 0.2071, 0.4657, 0.2032, 0.4854, 0.1582, 0.4717, 0.2071, 0.4657, 0.25, 0.4699, 0.25, 0.49, 0.2032, 0.4854, 0.2929, 0.4657, 0.25, 0.4699, 0.2071, 0.4657, 0.1658, 0.4532, 0.1278, 0.4328, 0.0945, 0.4055, 0.06716, 0.3722, 0.04684, 0.3342, 0.03432, 0.2929, 0.0301, 0.25, 0.03432, 0.2071, 0.04684, 0.1658, 0.06716, 0.1278, 0.0945, 0.0945, 0.1278, 0.06716, 0.1658, 0.04684, 0.2071, 0.03432, 0.25, 0.0301, 0.2929, 0.03432, 0.3342, 0.04684, 0.3722, 0.06716, 0.4055, 0.0945, 0.4328, 0.1278, 0.4532, 0.1658, 0.4657, 0.2071, 0.4699, 0.25, 0.4657, 0.2929, 0.4532, 0.3342, 0.4328, 0.3722, 0.4055, 0.4055, 0.3722, 0.4328, 0.3342, 0.4532, 0.4657, 0.2929, 0.4532, 0.3342, 0.4532, 0.3342, 0.4657, 0.2929, 0.06716, 0.1278, 0.0945, 0.0945, 0.0945, 0.0945, 0.06716, 0.1278, 0.4699, 0.25, 0.4657, 0.2929, 0.4657, 0.2929, 0.4699, 0.25, 0.04684, 0.1658, 0.06716, 0.1278, 0.06716, 0.1278, 0.04684, 0.1658, 0.4657, 0.2071, 0.4699, 0.25, 0.4699, 0.25, 0.4657, 0.2071, 0.03432, 0.2071, 0.04684, 0.1658, 0.04684, 0.1658, 0.03432, 0.2071, 0.4532, 0.1658, 0.4657, 0.2071, 0.4657, 0.2071, 0.4532, 0.1658, 0.0301, 0.25, 0.03432, 0.2071, 0.03432, 0.2071, 0.0301, 0.25, 0.4328, 0.1278, 0.4532, 0.1658, 0.4532, 0.1658, 0.4328, 0.1278, 0.03432, 0.2929, 0.0301, 0.25, 0.0301, 0.25, 0.03432, 0.2929, 0.4055, 0.0945, 0.4328, 0.1278, 0.4328, 0.1278, 0.4055, 0.0945, 0.04684, 0.3342, 0.03432, 0.2929, 0.03432, 0.2929, 0.04684, 0.3342, 0.3722, 0.06716, 0.4055, 0.0945, 0.4055, 0.0945, 0.3722, 0.06716, 0.06716, 0.3722, 0.04684, 0.3342, 0.04684, 0.3342, 0.06716, 0.3722, 0.3342, 0.04684, 0.3722, 0.06716, 0.3722, 0.06716, 0.3342, 0.04684, 0.2929, 0.4657, 0.25, 0.4699, 0.25, 0.4699, 0.2929, 0.4657, 0.0945, 0.4055, 0.06716, 0.3722, 0.06716, 0.3722, 0.0945, 0.4055, 0.2929, 0.03432, 0.3342, 0.04684, 0.3342, 0.04684, 0.2929, 0.03432, 0.3342, 0.4532, 0.2929, 0.4657, 0.2929, 0.4657, 0.3342, 0.4532, 0.1278, 0.4328, 0.0945, 0.4055, 0.0945, 0.4055, 0.1278, 0.4328, 0.25, 0.0301, 0.2929, 0.03432, 0.2929, 0.03432, 0.25, 0.0301, 0.3722, 0.4328, 0.3342, 0.4532, 0.3342, 0.4532, 0.3722, 0.4328, 0.1658, 0.4532, 0.1278, 0.4328, 0.1278, 0.4328, 0.1658, 0.4532, 0.2071, 0.03432, 0.25, 0.0301, 0.25, 0.0301, 0.2071, 0.03432, 0.4055, 0.4055, 0.3722, 0.4328, 0.3722, 0.4328, 0.4055, 0.4055, 0.2071, 0.4657, 0.1658, 0.4532, 0.1658, 0.4532, 0.2071, 0.4657, 0.1658, 0.04684, 0.2071, 0.03432, 0.2071, 0.03432, 0.1658, 0.04684, 0.4328, 0.3722, 0.4055, 0.4055, 0.4055, 0.4055, 0.4328, 0.3722, 0.25, 0.4699, 0.2071, 0.4657, 0.2071, 0.4657, 0.25, 0.4699, 0.1278, 0.06716, 0.1658, 0.04684, 0.1658, 0.04684, 0.1278, 0.06716, 0.4532, 0.3342, 0.4328, 0.3722, 0.4328, 0.3722, 0.4532, 0.3342, 0.03125, 0.7375, 0.03125, 0.975, 0.0, 0.975, 0.0, 0.7375, 0.0625, 0.7375, 0.0625, 0.975, 0.03125, 0.975, 0.03125, 0.7375, 0.09375, 0.7375, 0.09375, 0.975, 0.0625, 0.975, 0.0625, 0.7375, 0.125, 0.7375, 0.125, 0.975, 0.09375, 0.975, 0.09375, 0.7375, 0.1562, 0.7375, 0.1562, 0.975, 0.125, 0.975, 0.125, 0.7375, 0.1875, 0.7375, 0.1875, 0.975, 0.1562, 0.975, 0.1562, 0.7375, 0.2188, 0.7375, 0.2188, 0.975, 0.1875, 0.975, 0.1875, 0.7375, 0.25, 0.7375, 0.25, 0.975, 0.2188, 0.975, 0.2188, 0.7375, 0.2812, 0.7375, 0.2812, 0.975, 0.25, 0.975, 0.25, 0.7375, 0.3125, 0.7375, 0.3125, 0.975, 0.2812, 0.975, 0.2812, 0.7375, 0.3438, 0.7375, 0.3438, 0.975, 0.3125, 0.975, 0.3125, 0.7375, 0.375, 0.7375, 0.375, 0.975, 0.3438, 0.975, 0.3438, 0.7375, 0.4062, 0.7375, 0.4062, 0.975, 0.375, 0.975, 0.375, 0.7375, 0.4375, 0.7375, 0.4375, 0.975, 0.4062, 0.975, 0.4062, 0.7375, 0.4688, 0.7375, 0.4688, 0.975, 0.4375, 0.975, 0.4375, 0.7375, 0.5, 0.7375, 0.5, 0.975, 0.4688, 0.975, 0.4688, 0.7375, 0.5312, 0.7375, 0.5312, 0.975, 0.5, 0.975, 0.5, 0.7375, 0.5625, 0.7375, 0.5625, 0.975, 0.5312, 0.975, 0.5312, 0.7375, 0.5938, 0.7375, 0.5938, 0.975, 0.5625, 0.975, 0.5625, 0.7375, 0.625, 0.7375, 0.625, 0.975, 0.5938, 0.975, 0.5938, 0.7375, 0.6562, 0.7375, 0.6562, 0.975, 0.625, 0.975, 0.625, 0.7375, 0.6875, 0.7375, 0.6875, 0.975, 0.6562, 0.975, 0.6562, 0.7375, 0.7188, 0.7375, 0.7188, 0.975, 0.6875, 0.975, 0.6875, 0.7375, 0.75, 0.7375, 0.75, 0.975, 0.7188, 0.975, 0.7188, 0.7375, 0.7812, 0.7375, 0.7812, 0.975, 0.75, 0.975, 0.75, 0.7375, 0.8125, 0.7375, 0.8125, 0.975, 0.7812, 0.975, 0.7812, 0.7375, 0.8438, 0.7375, 0.8438, 0.975, 0.8125, 0.975, 0.8125, 0.7375, 0.875, 0.7375, 0.875, 0.975, 0.8438, 0.975, 0.8438, 0.7375, 0.9062, 0.7375, 0.9062, 0.975, 0.875, 0.975, 0.875, 0.7375, 0.9375, 0.7375, 0.9375, 0.975, 0.9062, 0.975, 0.9062, 0.7375, 0.9688, 0.7375, 0.9688, 0.975, 0.9375, 0.975, 0.9375, 0.7375, 1.0, 0.7375, 1.0, 0.975, 0.9688, 0.975, 0.9688, 0.7375, 1.0, 0.975, 1.0, 1.0, 0.9688, 1.0, 0.9688, 0.975, 0.9688, 0.975, 0.9688, 1.0, 0.9375, 1.0, 0.9375, 0.975, 0.9375, 0.975, 0.9375, 1.0, 0.9062, 1.0, 0.9062, 0.975, 0.9062, 0.975, 0.9062, 1.0, 0.875, 1.0, 0.875, 0.975, 0.875, 0.975, 0.875, 1.0, 0.8438, 1.0, 0.8438, 0.975, 0.8438, 0.975, 0.8438, 1.0, 0.8125, 1.0, 0.8125, 0.975, 0.8125, 0.975, 0.8125, 1.0, 0.7812, 1.0, 0.7812, 0.975, 0.7812, 0.975, 0.7812, 1.0, 0.75, 1.0, 0.75, 0.975, 0.75, 0.975, 0.75, 1.0, 0.7188, 1.0, 0.7188, 0.975, 0.7188, 0.975, 0.7188, 1.0, 0.6875, 1.0, 0.6875, 0.975, 0.6875, 0.975, 0.6875, 1.0, 0.6562, 1.0, 0.6562, 0.975, 0.6562, 0.975, 0.6562, 1.0, 0.625, 1.0, 0.625, 0.975, 0.625, 0.975, 0.625, 1.0, 0.5938, 1.0, 0.5938, 0.975, 0.5938, 0.975, 0.5938, 1.0, 0.5625, 1.0, 0.5625, 0.975, 0.5625, 0.975, 0.5625, 1.0, 0.5312, 1.0, 0.5312, 0.975, 0.5312, 0.975, 0.5312, 1.0, 0.5, 1.0, 0.5, 0.975, 0.5, 0.975, 0.5, 1.0, 0.4688, 1.0, 0.4688, 0.975, 0.4688, 0.975, 0.4688, 1.0, 0.4375, 1.0, 0.4375, 0.975, 0.4375, 0.975, 0.4375, 1.0, 0.4062, 1.0, 0.4062, 0.975, 0.4062, 0.975, 0.4062, 1.0, 0.375, 1.0, 0.375, 0.975, 0.375, 0.975, 0.375, 1.0, 0.3438, 1.0, 0.3438, 0.975, 0.3438, 0.975, 0.3438, 1.0, 0.3125, 1.0, 0.3125, 0.975, 0.3125, 0.975, 0.3125, 1.0, 0.2812, 1.0, 0.2812, 0.975, 0.2812, 0.975, 0.2812, 1.0, 0.25, 1.0, 0.25, 0.975, 0.25, 0.975, 0.25, 1.0, 0.2188, 1.0, 0.2188, 0.975, 0.2188, 0.975, 0.2188, 1.0, 0.1875, 1.0, 0.1875, 0.975, 0.1875, 0.975, 0.1875, 1.0, 0.1562, 1.0, 0.1562, 0.975, 0.1562, 0.975, 0.1562, 1.0, 0.125, 1.0, 0.125, 0.975, 0.125, 0.975, 0.125, 1.0, 0.09375, 1.0, 0.09375, 0.975, 0.09375, 0.975, 0.09375, 1.0, 0.0625, 1.0, 0.0625, 0.975, 0.0625, 0.975, 0.0625, 1.0, 0.03125, 1.0, 0.03125, 0.975, 0.03125, 0.975, 0.03125, 1.0, 0.0, 1.0, 0.0, 0.975, 0.01461, 0.2968, 0.02827, 0.3418, 0.02827, 0.3418, 0.01461, 0.2968, 0.9688, 0.975, 1.0, 0.975, 1.0, 0.975, 0.9688, 0.975, 0.1562, 0.975, 0.1875, 0.975, 0.1875, 0.975, 0.1562, 0.975, 0.49, 0.25, 0.4854, 0.2032, 0.4854, 0.2032, 0.49, 0.25, 0.1875, 0.975, 0.2188, 0.975, 0.2188, 0.975, 0.1875, 0.975, 0.2032, 0.01461, 0.1582, 0.02827, 0.1582, 0.02827, 0.2032, 0.01461, 0.2188, 0.975, 0.25, 0.975, 0.25, 0.975, 0.2188, 0.975, 0.25, 0.49, 0.2968, 0.4854, 0.2968, 0.4854, 0.25, 0.49, 0.02827, 0.3418, 0.05045, 0.3833, 0.05045, 0.3833, 0.02827, 0.3418, 0.25, 0.975, 0.2812, 0.975, 0.2812, 0.975, 0.25, 0.975, 0.4854, 0.2032, 0.4717, 0.1582, 0.4717, 0.1582, 0.4854, 0.2032, 0.2812, 0.975, 0.3125, 0.975, 0.3125, 0.975, 0.2812, 0.975, 0.1582, 0.02827, 0.1167, 0.05045, 0.1167, 0.05045, 0.1582, 0.02827, 0.3125, 0.975, 0.3438, 0.975, 0.3438, 0.975, 0.3125, 0.975, 0.05045, 0.3833, 0.08029, 0.4197, 0.08029, 0.4197, 0.05045, 0.3833, 0.2968, 0.4854, 0.3418, 0.4717, 0.3418, 0.4717, 0.2968, 0.4854, 0.3438, 0.975, 0.375, 0.975, 0.375, 0.975, 0.3438, 0.975, 0.4717, 0.1582, 0.4496, 0.1167, 0.4496, 0.1167, 0.4717, 0.1582, 0.375, 0.975, 0.4062, 0.975, 0.4062, 0.975, 0.375, 0.975, 0.1167, 0.05045, 0.08029, 0.08029, 0.08029, 0.08029, 0.1167, 0.05045, 0.4062, 0.975, 0.4375, 0.975, 0.4375, 0.975, 0.4062, 0.975, 0.08029, 0.4197, 0.1167, 0.4496, 0.1167, 0.4496, 0.08029, 0.4197, 0.3418, 0.4717, 0.3833, 0.4496, 0.3833, 0.4496, 0.3418, 0.4717, 0.4375, 0.975, 0.4688, 0.975, 0.4688, 0.975, 0.4375, 0.975, 0.4496, 0.1167, 0.4197, 0.08029, 0.4197, 0.08029, 0.4496, 0.1167, 0.4688, 0.975, 0.5, 0.975, 0.5, 0.975, 0.4688, 0.975, 0.08029, 0.08029, 0.05045, 0.1167, 0.05045, 0.1167, 0.08029, 0.08029, 0.5, 0.975, 0.5312, 0.975, 0.5312, 0.975, 0.5, 0.975, 0.1167, 0.4496, 0.1582, 0.4717, 0.1582, 0.4717, 0.1167, 0.4496, 0.5312, 0.975, 0.5625, 0.975, 0.5625, 0.975, 0.5312, 0.975, 0.3833, 0.4496, 0.4197, 0.4197, 0.4197, 0.4197, 0.3833, 0.4496, 0.4197, 0.08029, 0.3833, 0.05045, 0.3833, 0.05045, 0.4197, 0.08029, 1.0, 0.5, 1.0, 0.7375, 0.9688, 0.7375, 0.9688, 0.5, 0.9688, 0.5, 0.9688, 0.7375, 0.9375, 0.7375, 0.9375, 0.5, 0.9375, 0.5, 0.9375, 0.7375, 0.9062, 0.7375, 0.9062, 0.5, 0.9062, 0.5, 0.9062, 0.7375, 0.875, 0.7375, 0.875, 0.5, 0.875, 0.5, 0.875, 0.7375, 0.8438, 0.7375, 0.8438, 0.5, 0.8438, 0.5, 0.8438, 0.7375, 0.8125, 0.7375, 0.8125, 0.5, 0.8125, 0.5, 0.8125, 0.7375, 0.7812, 0.7375, 0.7812, 0.5, 0.7812, 0.5, 0.7812, 0.7375, 0.75, 0.7375, 0.75, 0.5, 0.75, 0.5, 0.75, 0.7375, 0.7188, 0.7375, 0.7188, 0.5, 0.7188, 0.5, 0.7188, 0.7375, 0.6875, 0.7375, 0.6875, 0.5, 0.6875, 0.5, 0.6875, 0.7375, 0.6562, 0.7375, 0.6562, 0.5, 0.6562, 0.5, 0.6562, 0.7375, 0.625, 0.7375, 0.625, 0.5, 0.625, 0.5, 0.625, 0.7375, 0.5938, 0.7375, 0.5938, 0.5, 0.5938, 0.5, 0.5938, 0.7375, 0.5625, 0.7375, 0.5625, 0.5, 0.5625, 0.5, 0.5625, 0.7375, 0.5312, 0.7375, 0.5312, 0.5, 0.5312, 0.5, 0.5312, 0.7375, 0.5, 0.7375, 0.5, 0.5, 0.5, 0.5, 0.5, 0.7375, 0.4688, 0.7375, 0.4688, 0.5, 0.4688, 0.5, 0.4688, 0.7375, 0.4375, 0.7375, 0.4375, 0.5, 0.4375, 0.5, 0.4375, 0.7375, 0.4062, 0.7375, 0.4062, 0.5, 0.4062, 0.5, 0.4062, 0.7375, 0.375, 0.7375, 0.375, 0.5, 0.375, 0.5, 0.375, 0.7375, 0.3438, 0.7375, 0.3438, 0.5, 0.3438, 0.5, 0.3438, 0.7375, 0.3125, 0.7375, 0.3125, 0.5, 0.3125, 0.5, 0.3125, 0.7375, 0.2812, 0.7375, 0.2812, 0.5, 0.2812, 0.5, 0.2812, 0.7375, 0.25, 0.7375, 0.25, 0.5, 0.25, 0.5, 0.25, 0.7375, 0.2188, 0.7375, 0.2188, 0.5, 0.2188, 0.5, 0.2188, 0.7375, 0.1875, 0.7375, 0.1875, 0.5, 0.1875, 0.5, 0.1875, 0.7375, 0.1562, 0.7375, 0.1562, 0.5, 0.1562, 0.5, 0.1562, 0.7375, 0.125, 0.7375, 0.125, 0.5, 0.125, 0.5, 0.125, 0.7375, 0.09375, 0.7375, 0.09375, 0.5, 0.09375, 0.5, 0.09375, 0.7375, 0.0625, 0.7375, 0.0625, 0.5, 0.0625, 0.5, 0.0625, 0.7375, 0.03125, 0.7375, 0.03125, 0.5, 0.03125, 0.5, 0.03125, 0.7375, 0.0, 0.7375, 0.0, 0.5, 0.4532, 0.3342, 0.4328, 0.3722, 0.4328, 0.3722, 0.4532, 0.3342, 0.1278, 0.06716, 0.1658, 0.04684, 0.1658, 0.04684, 0.1278, 0.06716, 0.25, 0.4699, 0.2071, 0.4657, 0.2071, 0.4657, 0.25, 0.4699, 0.4328, 0.3722, 0.4055, 0.4055, 0.4055, 0.4055, 0.4328, 0.3722, 0.1658, 0.04684, 0.2071, 0.03432, 0.2071, 0.03432, 0.1658, 0.04684, 0.2071, 0.4657, 0.1658, 0.4532, 0.1658, 0.4532, 0.2071, 0.4657, 0.4055, 0.4055, 0.3722, 0.4328, 0.3722, 0.4328, 0.4055, 0.4055, 0.2071, 0.03432, 0.25, 0.0301, 0.25, 0.0301, 0.2071, 0.03432, 0.1658, 0.4532, 0.1278, 0.4328, 0.1278, 0.4328, 0.1658, 0.4532, 0.3722, 0.4328, 0.3342, 0.4532, 0.3342, 0.4532, 0.3722, 0.4328, 0.25, 0.0301, 0.2929, 0.03432, 0.2929, 0.03432, 0.25, 0.0301, 0.1278, 0.4328, 0.0945, 0.4055, 0.0945, 0.4055, 0.1278, 0.4328, 0.3342, 0.4532, 0.2929, 0.4657, 0.2929, 0.4657, 0.3342, 0.4532, 0.2929, 0.03432, 0.3342, 0.04684, 0.3342, 0.04684, 0.2929, 0.03432, 0.0945, 0.4055, 0.06716, 0.3722, 0.06716, 0.3722, 0.0945, 0.4055, 0.2929, 0.4657, 0.25, 0.4699, 0.25, 0.4699, 0.2929, 0.4657, 0.3342, 0.04684, 0.3722, 0.06716, 0.3722, 0.06716, 0.3342, 0.04684, 0.06716, 0.3722, 0.04684, 0.3342, 0.04684, 0.3342, 0.06716, 0.3722, 0.3722, 0.06716, 0.4055, 0.0945, 0.4055, 0.0945, 0.3722, 0.06716, 0.04684, 0.3342, 0.03432, 0.2929, 0.03432, 0.2929, 0.04684, 0.3342, 0.4055, 0.0945, 0.4328, 0.1278, 0.4328, 0.1278, 0.4055, 0.0945, 0.03432, 0.2929, 0.0301, 0.25, 0.0301, 0.25, 0.03432, 0.2929, 0.4328, 0.1278, 0.4532, 0.1658, 0.4532, 0.1658, 0.4328, 0.1278, 0.0301, 0.25, 0.03432, 0.2071, 0.03432, 0.2071, 0.0301, 0.25, 0.4532, 0.1658, 0.4657, 0.2071, 0.4657, 0.2071, 0.4532, 0.1658, 0.03432, 0.2071, 0.04684, 0.1658, 0.04684, 0.1658, 0.03432, 0.2071, 0.4657, 0.2071, 0.4699, 0.25, 0.4699, 0.25, 0.4657, 0.2071, 0.04684, 0.1658, 0.06716, 0.1278, 0.06716, 0.1278, 0.04684, 0.1658, 0.4699, 0.25, 0.4657, 0.2929, 0.4657, 0.2929, 0.4699, 0.25, 0.06716, 0.1278, 0.0945, 0.0945, 0.0945, 0.0945, 0.06716, 0.1278, 0.4657, 0.2929, 0.4532, 0.3342, 0.4532, 0.3342, 0.4657, 0.2929, 0.0945, 0.0945, 0.1278, 0.06716, 0.1278, 0.06716, 0.0945, 0.0945, 0.4532, 0.3342, 0.4328, 0.3722, 0.4328, 0.3722, 0.4532, 0.3342, 0.1278, 0.06716, 0.1658, 0.04684, 0.1658, 0.04684, 0.1278, 0.06716, 0.25, 0.4699, 0.2071, 0.4657, 0.2071, 0.4657, 0.25, 0.4699, 0.4328, 0.3722, 0.4055, 0.4055, 0.4055, 0.4055, 0.4328, 0.3722, 0.1658, 0.04684, 0.2071, 0.03432, 0.2071, 0.03432, 0.1658, 0.04684, 0.2071, 0.4657, 0.1658, 0.4532, 0.1658, 0.4532, 0.2071, 0.4657, 0.4055, 0.4055, 0.3722, 0.4328, 0.3722, 0.4328, 0.4055, 0.4055, 0.2071, 0.03432, 0.25, 0.0301, 0.25, 0.0301, 0.2071, 0.03432, 0.1658, 0.4532, 0.1278, 0.4328, 0.1278, 0.4328, 0.1658, 0.4532, 0.3722, 0.4328, 0.3342, 0.4532, 0.3342, 0.4532, 0.3722, 0.4328, 0.25, 0.0301, 0.2929, 0.03432, 0.2929, 0.03432, 0.25, 0.0301, 0.1278, 0.4328, 0.0945, 0.4055, 0.0945, 0.4055, 0.1278, 0.4328, 0.3342, 0.4532, 0.2929, 0.4657, 0.2929, 0.4657, 0.3342, 0.4532, 0.2929, 0.03432, 0.3342, 0.04684, 0.3342, 0.04684, 0.2929, 0.03432, 0.0945, 0.4055, 0.06716, 0.3722, 0.06716, 0.3722, 0.0945, 0.4055, 0.2929, 0.4657, 0.25, 0.4699, 0.25, 0.4699, 0.2929, 0.4657, 0.3342, 0.04684, 0.3722, 0.06716, 0.3722, 0.06716, 0.3342, 0.04684, 0.06716, 0.3722, 0.04684, 0.3342, 0.04684, 0.3342, 0.06716, 0.3722, 0.3722, 0.06716, 0.4055, 0.0945, 0.4055, 0.0945, 0.3722, 0.06716, 0.04684, 0.3342, 0.03432, 0.2929, 0.03432, 0.2929, 0.04684, 0.3342, 0.4055, 0.0945, 0.4328, 0.1278, 0.4328, 0.1278, 0.4055, 0.0945, 0.03432, 0.2929, 0.0301, 0.25, 0.0301, 0.25, 0.03432, 0.2929, 0.4328, 0.1278, 0.4532, 0.1658, 0.4532, 0.1658, 0.4328, 0.1278, 0.0301, 0.25, 0.03432, 0.2071, 0.03432, 0.2071, 0.0301, 0.25, 0.4532, 0.1658, 0.4657, 0.2071, 0.4657, 0.2071, 0.4532, 0.1658, 0.03432, 0.2071, 0.04684, 0.1658, 0.04684, 0.1658, 0.03432, 0.2071, 0.4657, 0.2071, 0.4699, 0.25, 0.4699, 0.25, 0.4657, 0.2071, 0.04684, 0.1658, 0.06716, 0.1278, 0.06716, 0.1278, 0.04684, 0.1658, 0.4699, 0.25, 0.4657, 0.2929, 0.4657, 0.2929, 0.4699, 0.25, 0.06716, 0.1278, 0.0945, 0.0945, 0.0945, 0.0945, 0.06716, 0.1278, 0.4657, 0.2929, 0.4532, 0.3342, 0.4532, 0.3342, 0.4657, 0.2929, 0.0945, 0.0945, 0.1278, 0.06716, 0.1278, 0.06716, 0.0945, 0.0945])
me_cylinder_001.materials.append(mat_flask)
me_cylinder_001.update()
me_cylinder_002 = bpy.data.meshes.new('Cylinder.002')
me_cylinder_002.from_pydata([(0.1073, 0.5392, -0.7), (8.016e-08, 0.5498, -0.7), (0.2104, 0.5079, -0.7), (0.3054, 0.4571, -0.7), (0.3887, 0.3887, -0.7), (0.4571, 0.3054, -0.7), (0.5079, 0.2104, -0.7), (0.5392, 0.1073, -0.7), (0.5498, 0.0, -0.7), (0.5392, -0.1073, -0.7), (0.5079, -0.2104, -0.7), (0.4571, -0.3054, -0.7), (0.3887, -0.3887, -0.7), (0.3054, -0.4571, -0.7), (0.2104, -0.5079, -0.7), (0.1073, -0.5392, -0.7), (8.016e-08, -0.5498, -0.7), (-0.1073, -0.5392, -0.7), (-0.2104, -0.5079, -0.7), (-0.3054, -0.4571, -0.7), (-0.3887, -0.3887, -0.7), (-0.4571, -0.3054, -0.7), (-0.5079, -0.2104, -0.7), (-0.5392, -0.1073, -0.7), (-0.5498, 0.0, -0.7), (-0.5392, 0.1073, -0.7), (-0.5079, 0.2104, -0.7), (-0.4571, 0.3054, -0.7), (-0.3887, 0.3887, -0.7), (-0.3054, 0.4571, -0.7), (-0.2104, 0.5079, -0.7), (-0.1073, 0.5392, -0.7), (-0.1497, -0.224, 0.02194), (0.2489, 0.1031, 0.02194), (2.853e-08, 0.2694, 0.02194), (-0.1905, -0.1905, 0.02194), (0.2642, 0.05255, 0.02194), (-0.224, -0.1497, 0.02194), (0.2694, -6.531e-10, 0.02194), (-0.2489, -0.1031, 0.02194), (0.2642, -0.05255, 0.02194), (-0.2642, -0.05255, 0.02194), (0.2489, -0.1031, 0.02194), (-0.2694, -6.531e-10, 0.02194), (0.224, -0.1497, 0.02194), (-0.2642, 0.05255, 0.02194), (0.1905, -0.1905, 0.02194), (-0.2489, 0.1031, 0.02194), (0.1497, -0.224, 0.02194), (-0.224, 0.1497, 0.02194), (0.1031, -0.2489, 0.02194), (0.05255, 0.2642, 0.02194), (-0.1905, 0.1905, 0.02194), (0.05255, -0.2642, 0.02194), (0.1031, 0.2489, 0.02194), (-0.1497, 0.224, 0.02194), (2.853e-08, -0.2694, 0.02194), (0.1497, 0.224, 0.02194), (-0.1031, 0.2489, 0.02194), (-0.05255, -0.2642, 0.02194), (0.1905, 0.1905, 0.02194), (-0.05255, 0.2642, 0.02194), (-0.1031, -0.2489, 0.02194), (0.224, 0.1497, 0.02194)], [], [(35, 20, 19, 32), (0, 2, 3, 4, 5, 6, 7, 8, 9, 10, 11, 12, 13, 14, 15, 16, 17, 18, 19, 20, 21, 22, 23, 24, 25, 26, 27, 28, 29, 30, 31, 1), (36, 7, 6, 33), (37, 21, 20, 35), (38, 8, 7, 36), (39, 22, 21, 37), (40, 9, 8, 38), (41, 23, 22, 39), (42, 10, 9, 40), (43, 24, 23, 41), (44, 11, 10, 42), (45, 25, 24, 43), (46, 12, 11, 44), (47, 26, 25, 45), (48, 13, 12, 46), (49, 27, 26, 47), (50, 14, 13, 48), (51, 0, 1, 34), (52, 28, 27, 49), (53, 15, 14, 50), (54, 2, 0, 51), (55, 29, 28, 52), (56, 16, 15, 53), (57, 3, 2, 54), (58, 30, 29, 55), (59, 17, 16, 56), (60, 4, 3, 57), (61, 31, 30, 58), (62, 18, 17, 59), (63, 5, 4, 60), (34, 1, 31, 61), (32, 19, 18, 62), (33, 6, 5, 63), (63, 60, 57, 54, 51, 34, 61, 58, 55, 52, 49, 47, 45, 43, 41, 39, 37, 35, 32, 62, 59, 56, 53, 50, 48, 46, 44, 42, 40, 38, 36, 33)])
_uv = me_cylinder_002.uv_layers.new(name='UVMap')
_uv.uv.foreach_set('vector', [0.0945, 0.0945, 0.0945, 0.0945, 0.1278, 0.06716, 0.1278, 0.06716, 0.2929, 0.4657, 0.3342, 0.4532, 0.3722, 0.4328, 0.4055, 0.4055, 0.4328, 0.3722, 0.4532, 0.3342, 0.4657, 0.2929, 0.4699, 0.25, 0.4657, 0.2071, 0.4532, 0.1658, 0.4328, 0.1278, 0.4055, 0.0945, 0.3722, 0.06716, 0.3342, 0.04684, 0.2929, 0.03432, 0.25, 0.0301, 0.2071, 0.03432, 0.1658, 0.04684, 0.1278, 0.06716, 0.0945, 0.0945, 0.06716, 0.1278, 0.04684, 0.1658, 0.03432, 0.2071, 0.0301, 0.25, 0.03432, 0.2929, 0.04684, 0.3342, 0.06716, 0.3722, 0.0945, 0.4055, 0.1278, 0.4328, 0.1658, 0.4532, 0.2071, 0.4657, 0.25, 0.4699, 0.4657, 0.2929, 0.4657, 0.2929, 0.4532, 0.3342, 0.4532, 0.3342, 0.06716, 0.1278, 0.06716, 0.1278, 0.0945, 0.0945, 0.0945, 0.0945, 0.4699, 0.25, 0.4699, 0.25, 0.4657, 0.2929, 0.4657, 0.2929, 0.04684, 0.1658, 0.04684, 0.1658, 0.06716, 0.1278, 0.06716, 0.1278, 0.4657, 0.2071, 0.4657, 0.2071, 0.4699, 0.25, 0.4699, 0.25, 0.03432, 0.2071, 0.03432, 0.2071, 0.04684, 0.1658, 0.04684, 0.1658, 0.4532, 0.1658, 0.4532, 0.1658, 0.4657, 0.2071, 0.4657, 0.2071, 0.0301, 0.25, 0.0301, 0.25, 0.03432, 0.2071, 0.03432, 0.2071, 0.4328, 0.1278, 0.4328, 0.1278, 0.4532, 0.1658, 0.4532, 0.1658, 0.03432, 0.2929, 0.03432, 0.2929, 0.0301, 0.25, 0.0301, 0.25, 0.4055, 0.0945, 0.4055, 0.0945, 0.4328, 0.1278, 0.4328, 0.1278, 0.04684, 0.3342, 0.04684, 0.3342, 0.03432, 0.2929, 0.03432, 0.2929, 0.3722, 0.06716, 0.3722, 0.06716, 0.4055, 0.0945, 0.4055, 0.0945, 0.06716, 0.3722, 0.06716, 0.3722, 0.04684, 0.3342, 0.04684, 0.3342, 0.3342, 0.04684, 0.3342, 0.04684, 0.3722, 0.06716, 0.3722, 0.06716, 0.2929, 0.4657, 0.2929, 0.4657, 0.25, 0.4699, 0.25, 0.4699, 0.0945, 0.4055, 0.0945, 0.4055, 0.06716, 0.3722, 0.06716, 0.3722, 0.2929, 0.03432, 0.2929, 0.03432, 0.3342, 0.04684, 0.3342, 0.04684, 0.3342, 0.4532, 0.3342, 0.4532, 0.2929, 0.4657, 0.2929, 0.4657, 0.1278, 0.4328, 0.1278, 0.4328, 0.0945, 0.4055, 0.0945, 0.4055, 0.25, 0.0301, 0.25, 0.0301, 0.2929, 0.03432, 0.2929, 0.03432, 0.3722, 0.4328, 0.3722, 0.4328, 0.3342, 0.4532, 0.3342, 0.4532, 0.1658, 0.4532, 0.1658, 0.4532, 0.1278, 0.4328, 0.1278, 0.4328, 0.2071, 0.03432, 0.2071, 0.03432, 0.25, 0.0301, 0.25, 0.0301, 0.4055, 0.4055, 0.4055, 0.4055, 0.3722, 0.4328, 0.3722, 0.4328, 0.2071, 0.4657, 0.2071, 0.4657, 0.1658, 0.4532, 0.1658, 0.4532, 0.1658, 0.04684, 0.1658, 0.04684, 0.2071, 0.03432, 0.2071, 0.03432, 0.4328, 0.3722, 0.4328, 0.3722, 0.4055, 0.4055, 0.4055, 0.4055, 0.25, 0.4699, 0.25, 0.4699, 0.2071, 0.4657, 0.2071, 0.4657, 0.1278, 0.06716, 0.1278, 0.06716, 0.1658, 0.04684, 0.1658, 0.04684, 0.4532, 0.3342, 0.4532, 0.3342, 0.4328, 0.3722, 0.4328, 0.3722, 0.4328, 0.3722, 0.4055, 0.4055, 0.3722, 0.4328, 0.3342, 0.4532, 0.2929, 0.4657, 0.25, 0.4699, 0.2071, 0.4657, 0.1658, 0.4532, 0.1278, 0.4328, 0.0945, 0.4055, 0.06716, 0.3722, 0.04684, 0.3342, 0.03432, 0.2929, 0.0301, 0.25, 0.03432, 0.2071, 0.04684, 0.1658, 0.06716, 0.1278, 0.0945, 0.0945, 0.1278, 0.06716, 0.1658, 0.04684, 0.2071, 0.03432, 0.25, 0.0301, 0.2929, 0.03432, 0.3342, 0.04684, 0.3722, 0.06716, 0.4055, 0.0945, 0.4328, 0.1278, 0.4532, 0.1658, 0.4657, 0.2071, 0.4699, 0.25, 0.4657, 0.2929, 0.4532, 0.3342])
me_cylinder_002.materials.append(mat_potion)
me_cylinder_002.update()

# ---- objects
ob_base = bpy.data.objects.new('Base', me_cube_001)
ob_display = bpy.data.objects.new('Display', me_cube_002)
ob_heater = bpy.data.objects.new('Heater', me_cylinder)
ob_wonkyflask = bpy.data.objects.new('WonkyFlask', me_cylinder_001)
ob_potion = bpy.data.objects.new('Potion', me_cylinder_002)

# ---- transforms, parenting, visibility, modifiers, constraints
ob_base.location = (0.0, 0.0, 0.0)
ob_base.scale = (1.0, 1.0, 0.2)
ob_display.location = (0.0, 0.0, 0.0)
ob_display.scale = (1.0, 1.0, 0.2)
ob_heater.location = (0.0, 0.0, 0.2)
ob_wonkyflask.location = (0.0, 0.0, 1.001)
_vg = ob_wonkyflask.vertex_groups.new(name='Bevel1')
_vg.add([0, 2, 4, 6, 8, 10, 12, 14, 16, 18, 20, 22, 24, 26, 28, 30, 32, 34, 36, 38, 40, 42, 44, 46, 48, 50, 52, 54, 56, 58, 60, 62, 96, 97, 98, 99, 100, 101, 102, 103, 104, 105, 106, 107, 108, 109, 110, 111, 112, 113, 114, 115, 116, 117, 118, 119, 120, 121, 122, 123, 124, 125, 126, 127], 1.0, 'REPLACE')
_vg = ob_wonkyflask.vertex_groups.new(name='Bevel2')
for _i, _w in zip([1, 3, 5, 7, 9, 11, 13, 15, 17, 19, 21, 23, 25, 27, 29, 31, 33, 35, 37, 39, 41, 43, 45, 47, 49, 51, 53, 55, 57, 59, 61, 63, 160, 161, 162, 163, 164, 165, 166, 167, 168, 169, 170, 171, 172, 173, 174, 175, 176, 177, 178, 179, 180, 181, 182, 183, 184, 185, 186, 187, 188, 189, 190, 191, 192, 193, 194, 195, 196, 197, 198, 199, 200, 201, 202, 203, 204, 205, 206, 207, 208, 209, 210, 211, 212, 213, 214, 215, 216, 217, 218, 219, 220, 221, 222, 223, 256, 257, 258, 259, 260, 261, 262, 263, 264, 265, 266, 267, 268, 269, 270, 271, 272, 273, 274, 275, 276, 277, 278, 279, 280, 281, 282, 283, 284, 285, 286, 287, 288, 289, 290, 291, 292, 293, 294, 295, 296, 297, 298, 299, 300, 301, 302, 303, 304, 305, 306, 307, 308, 309, 310, 311, 312, 313, 314, 315, 316, 317, 318, 319], [1.0, 1.0, 1.0, 1.0, 1.0, 1.0, 1.0, 1.0, 1.0, 1.0, 1.0, 1.0, 1.0, 1.0, 1.0, 1.0, 1.0, 1.0, 1.0, 1.0, 1.0, 1.0, 1.0, 1.0, 1.0, 1.0, 1.0, 1.0, 1.0, 1.0, 1.0, 1.0, 1.0, 1.0, 1.0, 1.0, 1.0, 1.0, 1.0, 1.0, 1.0, 1.0, 1.0, 1.0, 1.0, 1.0, 1.0, 1.0, 1.0, 1.0, 1.0, 1.0, 1.0, 1.0, 1.0, 1.0, 1.0, 1.0, 1.0, 1.0, 1.0, 1.0, 1.0, 1.0, 1.0, 1.0, 1.0, 1.0, 1.0, 1.0, 1.0, 1.0, 1.0, 1.0, 1.0, 1.0, 1.0, 1.0, 1.0, 1.0, 1.0, 1.0, 1.0, 1.0, 1.0, 1.0, 1.0, 1.0, 1.0, 1.0, 1.0, 1.0, 1.0, 1.0, 1.0, 1.0, 0.5, 0.5, 0.5, 0.5, 0.5, 0.5, 0.5, 0.5, 0.5, 0.5, 0.5, 0.5, 0.5, 0.5, 0.5, 0.5, 0.5, 0.5, 0.5, 0.5, 0.5, 0.5, 0.5, 0.5, 0.5, 0.5, 0.5, 0.5, 0.5, 0.5, 0.5, 0.5, 0.25, 0.25, 0.25, 0.25, 0.25, 0.25, 0.25, 0.25, 0.25, 0.25, 0.25, 0.25, 0.25, 0.25, 0.25, 0.25, 0.25, 0.25, 0.25, 0.25, 0.25, 0.25, 0.25, 0.25, 0.25, 0.25, 0.25, 0.25, 0.25, 0.25, 0.25, 0.25]): _vg.add([_i], _w, 'REPLACE')
_m = ob_wonkyflask.modifiers.new('Bevel', 'BEVEL')
_m.segments = 2
_m.limit_method = 'VGROUP'
_m.vertex_group = 'Bevel2'
_m = ob_wonkyflask.modifiers.new('Bevel.001', 'BEVEL')
_m.width = 0.2
_m.width_pct = 0.2
_m.segments = 3
_m.limit_method = 'VGROUP'
_m.vertex_group = 'Bevel1'
ob_potion.location = (0.0, 0.0, 1.001)
ob_potion.scale = (0.999, 0.999, 0.999)
_vg = ob_potion.vertex_groups.new(name='Bevel1')
_vg.add([0, 1, 2, 3, 4, 5, 6, 7, 8, 9, 10, 11, 12, 13, 14, 15, 16, 17, 18, 19, 20, 21, 22, 23, 24, 25, 26, 27, 28, 29, 30, 31], 1.0, 'REPLACE')
_vg = ob_potion.vertex_groups.new(name='Bevel2')
for _i, _w in zip([32, 33, 34, 35, 36, 37, 38, 39, 40, 41, 42, 43, 44, 45, 46, 47, 48, 49, 50, 51, 52, 53, 54, 55, 56, 57, 58, 59, 60, 61, 62, 63], [0.25, 0.25, 0.25, 0.25, 0.25, 0.25, 0.25, 0.25, 0.25, 0.25, 0.25, 0.25, 0.25, 0.25, 0.25, 0.25, 0.25, 0.25, 0.25, 0.25, 0.25, 0.25, 0.25, 0.25, 0.25, 0.25, 0.25, 0.25, 0.25, 0.25, 0.25, 0.25]): _vg.add([_i], _w, 'REPLACE')
_m = ob_potion.modifiers.new('Bevel', 'BEVEL')
_m.segments = 2
_m.limit_method = 'VGROUP'
_m.vertex_group = 'Bevel2'
_m = ob_potion.modifiers.new('Bevel.001', 'BEVEL')
_m.width = 0.2
_m.width_pct = 0.2
_m.segments = 3
_m.limit_method = 'VGROUP'
_m.vertex_group = 'Bevel1'

# ---- collection membership
col_collection.objects.link(ob_base)
col_collection.objects.link(ob_display)
col_collection.objects.link(ob_heater)
col_collection.objects.link(ob_wonkyflask)
col_collection.objects.link(ob_potion)

# ---- scene / render settings (as saved in the file)
scene.frame_start = 1; scene.frame_end = 250; scene.frame_set(1)
scene.render.engine = 'BLENDER_EEVEE_NEXT'
bpy.context.view_layer.update()

# ---- added for rendering (the .blend has no active camera and no usable light): camera, sun
cam_auto = bpy.data.cameras.new('AutoCamera')
cam_auto.lens = 50.0
cam_auto.sensor_width = 36.0
cam_auto.clip_end = 1000.0
ob_auto_camera = bpy.data.objects.new('AutoCamera', cam_auto)
scene.collection.objects.link(ob_auto_camera)
ob_auto_camera.location = (2.84826, -3.51792, 3.03737)
ob_auto_camera.rotation_euler = (1.09748, -7.21219e-08, 0.694738)
scene.camera = ob_auto_camera
light_auto_sun = bpy.data.lights.new('AutoSun', 'SUN')
light_auto_sun.energy = 3.0
light_auto_sun.angle = 0.0523599
ob_auto_sun = bpy.data.objects.new('AutoSun', light_auto_sun)
scene.collection.objects.link(ob_auto_sun)
ob_auto_sun.rotation_euler = (0.872665, 0.174533, 0.523599)
bpy.context.view_layer.update()
